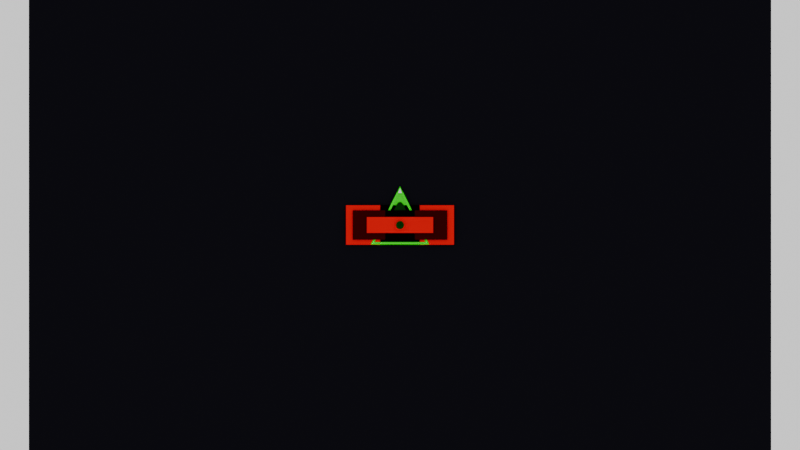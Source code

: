 # Source: models.blend  (saved by Blender 4.4.32; exported with 4.5.12 LTS)
import bpy
from mathutils import Matrix  # noqa: F401  (used for matrix-valued properties, if any)

bpy.ops.wm.read_factory_settings(use_empty=True)
scene = bpy.context.scene
scene.name = 'Scene'

# ---- collections
col_player = bpy.data.collections.new('Player'); scene.collection.children.link(col_player)
col_genericbackground = bpy.data.collections.new('GenericBackground'); scene.collection.children.link(col_genericbackground)
col_playerprojectile = bpy.data.collections.new('PlayerProjectile'); scene.collection.children.link(col_playerprojectile)
col_enemyonebase = bpy.data.collections.new('EnemyOneBase'); scene.collection.children.link(col_enemyonebase)
col_enemyone = bpy.data.collections.new('EnemyOne'); scene.collection.children.link(col_enemyone)

# ---- materials (node trees are filled in below, after node groups)
mat_shiphullmaterial = bpy.data.materials.new('ShipHullMaterial')
mat_shipoutlinematerial = bpy.data.materials.new('ShipOutlineMaterial')
mat_backgroundmaterial = bpy.data.materials.new('BackgroundMaterial')
mat_enemyonehullmaterial = bpy.data.materials.new('EnemyOneHullMaterial')
mat_enemyoneoutlinematerial = bpy.data.materials.new('EnemyOneOutlineMaterial')

# ---- material node trees
mat_shiphullmaterial.use_nodes = True; mat_shiphullmaterial.node_tree.nodes.clear()
_N = mat_shiphullmaterial.node_tree.nodes; _L = mat_shiphullmaterial.node_tree.links
n0 = _N.new('ShaderNodeBsdfPrincipled'); n0.name = 'Principled BSDF'; n0.location = (10, 300)
n0.inputs[0].default_value = (0.0, 0.02993, 0.0, 1.0)
n0.inputs[13].default_value = 0.0
n1 = _N.new('ShaderNodeOutputMaterial'); n1.name = 'Material Output'; n1.location = (300, 300)
_L.new(n0.outputs[0], n1.inputs[0])
n1.is_active_output = True
mat_shipoutlinematerial.use_nodes = True; mat_shipoutlinematerial.node_tree.nodes.clear()
_N = mat_shipoutlinematerial.node_tree.nodes; _L = mat_shipoutlinematerial.node_tree.links
n0 = _N.new('ShaderNodeBsdfPrincipled'); n0.name = 'Principled BSDF'; n0.location = (10, 300)
n0.inputs[0].default_value = (0.0, 0.7601, 0.0, 1.0)
n0.inputs[13].default_value = 0.0
n1 = _N.new('ShaderNodeOutputMaterial'); n1.name = 'Material Output'; n1.location = (300, 300)
_L.new(n0.outputs[0], n1.inputs[0])
n1.is_active_output = True
mat_backgroundmaterial.use_nodes = True; mat_backgroundmaterial.node_tree.nodes.clear()
_N = mat_backgroundmaterial.node_tree.nodes; _L = mat_backgroundmaterial.node_tree.links
n0 = _N.new('ShaderNodeBsdfPrincipled'); n0.name = 'Principled BSDF'; n0.location = (10, 300)
n0.inputs[0].default_value = (0.005247, 0.004978, 0.007488, 1.0)
n0.inputs[13].default_value = 0.0
n1 = _N.new('ShaderNodeOutputMaterial'); n1.name = 'Material Output'; n1.location = (300, 300)
_L.new(n0.outputs[0], n1.inputs[0])
n1.is_active_output = True
mat_enemyonehullmaterial.use_nodes = True; mat_enemyonehullmaterial.node_tree.nodes.clear()
_N = mat_enemyonehullmaterial.node_tree.nodes; _L = mat_enemyonehullmaterial.node_tree.links
n0 = _N.new('ShaderNodeBsdfPrincipled'); n0.name = 'Principled BSDF'; n0.location = (10, 300)
n0.inputs[0].default_value = (0.03596, 0.0, 0.0003057, 1.0)
n0.inputs[13].default_value = 0.0
n1 = _N.new('ShaderNodeOutputMaterial'); n1.name = 'Material Output'; n1.location = (300, 300)
_L.new(n0.outputs[0], n1.inputs[0])
n1.is_active_output = True
mat_enemyoneoutlinematerial.use_nodes = True; mat_enemyoneoutlinematerial.node_tree.nodes.clear()
_N = mat_enemyoneoutlinematerial.node_tree.nodes; _L = mat_enemyoneoutlinematerial.node_tree.links
n0 = _N.new('ShaderNodeBsdfPrincipled'); n0.name = 'Principled BSDF'; n0.location = (10, 300)
n0.inputs[0].default_value = (0.7026, 0.0, 0.005973, 1.0)
n0.inputs[13].default_value = 0.0
n1 = _N.new('ShaderNodeOutputMaterial'); n1.name = 'Material Output'; n1.location = (300, 300)
_L.new(n0.outputs[0], n1.inputs[0])
n1.is_active_output = True

# ---- world
world_world = bpy.data.worlds.new('World'); scene.world = world_world
world_world.use_nodes = True; world_world.node_tree.nodes.clear()
_N = world_world.node_tree.nodes; _L = world_world.node_tree.links
n0 = _N.new('ShaderNodeOutputWorld'); n0.name = 'World Output'; n0.location = (300, 300)
n1 = _N.new('ShaderNodeBackground'); n1.name = 'Background'; n1.location = (10, 300)
n1.inputs[0].default_value = (1.0, 1.0, 1.0, 1.0)
_L.new(n1.outputs[0], n0.inputs[0])
n0.is_active_output = True
world_world.color = (0.05088, 0.05088, 0.05088)
world_world.sun_shadow_jitter_overblur = 0.0

# ---- cameras
cam_camera_001 = bpy.data.cameras.new('Camera.001')
cam_camera_001.type = 'ORTHO'
cam_camera_001.ortho_scale = 559.9

# ---- meshes
me_shiphull_001 = bpy.data.meshes.new('ShipHull.001')
me_shiphull_001.from_pydata([(-20.45, -13.64, 0.0), (20.45, -13.64, 0.0), (0.0, 27.05, 0.0), (0.0, 23.47, 0.03538), (-17.8, -11.95, 0.03538), (17.8, -11.95, 0.03538), (0.0, 23.47, 1.101), (-17.8, -11.95, 1.101), (17.8, -11.95, 1.101), (0.0, 27.05, 1.136), (-20.45, -13.64, 1.136), (20.45, -13.64, 1.136), (0.0, 23.47, 0.5712), (-17.8, -11.95, 0.5712), (17.8, -11.95, 0.5712)], [], [(4, 3, 5), (4, 0, 2, 3), (5, 1, 0, 4), (3, 2, 1, 5), (8, 6, 12, 14), (7, 6, 9, 10), (8, 7, 10, 11), (6, 8, 11, 9), (1, 2, 9, 11), (0, 1, 11, 10), (2, 0, 10, 9), (13, 14, 12), (7, 8, 14, 13), (6, 7, 13, 12)])
me_shiphull_001.polygons.foreach_set('material_index', [0, 1, 1, 1, 1, 1, 1, 1, 1, 1, 1, 0, 1, 1])
_uv = me_shiphull_001.uv_layers.new(name='UVMap')
_uv.uv.foreach_set('vector', [0.02478, 0.02225, 0.02478, 0.9504, 0.953, 0.02225, 0.02478, 0.02225, 0.0, 0.0, 0.0, 1.0, 0.02478, 0.9504, 0.953, 0.02225, 1.0, 0.0, 0.0, 0.0, 0.02478, 0.02225, 0.02478, 0.9504, 0.0, 1.0, 1.0, 0.0, 0.953, 0.02225, 0.953, 0.02225, 0.02478, 0.9504, 0.02478, 0.9504, 0.953, 0.02225, 0.02478, 0.02225, 0.02478, 0.9504, 0.0, 1.0, 0.0, 0.0, 0.953, 0.02225, 0.02478, 0.02225, 0.0, 0.0, 1.0, 0.0, 0.02478, 0.9504, 0.953, 0.02225, 1.0, 0.0, 0.0, 1.0, 1.0, 0.0, 0.0, 1.0, 0.0, 1.0, 1.0, 0.0, 0.0, 0.0, 1.0, 0.0, 1.0, 0.0, 0.0, 0.0, 0.0, 1.0, 0.0, 0.0, 0.0, 0.0, 0.0, 1.0, 0.02478, 0.02225, 0.953, 0.02225, 0.02478, 0.9504, 0.02478, 0.02225, 0.953, 0.02225, 0.953, 0.02225, 0.02478, 0.02225, 0.02478, 0.9504, 0.02478, 0.02225, 0.02478, 0.02225, 0.02478, 0.9504])
me_shiphull_001.materials.append(mat_shiphullmaterial)
me_shiphull_001.materials.append(mat_shipoutlinematerial)
me_shiphull_001.update()
me_shipoutlinemesh = bpy.data.meshes.new('ShipOutlineMesh')
me_shipoutlinemesh.from_pydata([(0.0, 27.3, 0.6645), (-20.71, -13.9, 0.6645), (20.71, -13.9, 0.6645)], [], [(1, 2, 0)])
_uv = me_shipoutlinemesh.uv_layers.new(name='UVMap')
_uv.uv.foreach_set('vector', [0.02478, 0.02225, 0.953, 0.02225, 0.02478, 0.9504])
me_shipoutlinemesh.materials.append(mat_shipoutlinematerial)
me_shipoutlinemesh.update()
me_shiphullmesh = bpy.data.meshes.new('ShipHullMesh')
me_shiphullmesh.from_pydata([(0.0, 18.73, 1.56), (-14.21, -9.537, 1.56), (14.21, -9.537, 1.56)], [], [(1, 2, 0)])
_uv = me_shiphullmesh.uv_layers.new(name='UVMap')
_uv.uv.foreach_set('vector', [0.02478, 0.02225, 0.953, 0.02225, 0.02478, 0.9504])
me_shiphullmesh.materials.append(mat_shiphullmaterial)
me_shiphullmesh.update()
me_cone = bpy.data.meshes.new('Cone')
me_cone.from_pydata([(0.0, 1.561, -1.281), (1.352, -0.7807, -1.281), (-1.352, -0.7807, -1.281), (0.0, 0.0, 1.842)], [], [(0, 3, 1), (0, 1, 2), (1, 3, 2), (2, 3, 0)])
_uv = me_cone.uv_layers.new(name='UVMap')
_uv.uv.foreach_set('vector', [0.25, 0.49, 0.25, 0.25, 0.4578, 0.13, 0.75, 0.49, 0.9578, 0.13, 0.5422, 0.13, 0.4578, 0.13, 0.25, 0.25, 0.04215, 0.13, 0.04215, 0.13, 0.25, 0.25, 0.25, 0.49])
me_cone.update()
me_plane = bpy.data.meshes.new('Plane')
me_plane.from_pydata([(-259.8, -360.0, 0.0), (259.8, -360.0, 0.0), (-259.8, 360.0, 0.0), (259.8, 360.0, 0.0)], [], [(0, 1, 3, 2)])
_uv = me_plane.uv_layers.new(name='UVMap')
_uv.uv.foreach_set('vector', [0.0, 0.0, 1.0, 0.0, 1.0, 1.0, 0.0, 1.0])
me_plane.materials.append(mat_backgroundmaterial)
me_plane.update()
me_circle = bpy.data.meshes.new('Circle')
me_circle.from_pydata([(-1.579e-08, 2.784, 0.8921), (-0.5432, 2.731, 0.8921), (-1.065, 2.572, 0.8921), (-1.547, 2.315, 0.8921), (-1.969, 1.969, 0.8921), (-2.315, 1.547, 0.8921), (-2.572, 1.065, 0.8921), (-2.731, 0.5432, 0.8921), (-2.784, -1.329e-08, 0.8921), (-2.731, -0.5432, 0.8921), (-2.572, -1.065, 0.8921), (-2.315, -1.547, 0.8921), (-1.969, -1.969, 0.8921), (-1.547, -2.315, 0.8921), (-1.065, -2.572, 0.8921), (-0.5432, -2.731, 0.8921), (-1.579e-08, -2.784, 0.8921), (0.5432, -2.731, 0.8921), (1.065, -2.572, 0.8921), (1.547, -2.315, 0.8921), (1.969, -1.969, 0.8921), (2.315, -1.547, 0.8921), (2.572, -1.065, 0.8921), (2.731, -0.5432, 0.8921), (2.784, -1.329e-08, 0.8921), (2.731, 0.5432, 0.8921), (2.572, 1.065, 0.8921), (2.315, 1.547, 0.8921), (1.969, 1.969, 0.8921), (1.547, 2.315, 0.8921), (1.065, 2.572, 0.8921), (0.5432, 2.731, 0.8921)], [], [(24, 25, 23), (1, 2, 3, 4, 5, 6, 7, 8, 9, 10, 11, 12, 13, 14, 15, 16, 17, 18, 19, 20, 21, 22, 23, 25, 26, 27, 28, 29, 30, 31, 0)])
_uv = me_circle.uv_layers.new(name='UVMap')
_uv.uv.foreach_set('vector', [0.0, 0.0, 0.0, 0.0, 0.0, 0.0, 0.0, 0.0, 0.0, 0.0, 0.0, 0.0, 0.0, 0.0, 0.0, 0.0, 0.0, 0.0, 0.0, 0.0, 0.0, 0.0, 0.0, 0.0, 0.0, 0.0, 0.0, 0.0, 0.0, 0.0, 0.0, 0.0, 0.0, 0.0, 0.0, 0.0, 0.0, 0.0, 0.0, 0.0, 0.0, 0.0, 0.0, 0.0, 0.0, 0.0, 0.0, 0.0, 0.0, 0.0, 0.0, 0.0, 0.0, 0.0, 0.0, 0.0, 0.0, 0.0, 0.0, 0.0, 0.0, 0.0, 0.0, 0.0, 0.0, 0.0, 0.0, 0.0])
me_circle.materials.append(mat_shiphullmaterial)
me_circle.update()
me_circle_001 = bpy.data.meshes.new('Circle.001')
me_circle_001.from_pydata([(4.206e-11, 4.091, -0.8921), (-0.7982, 4.013, -0.8921), (-1.566, 3.78, -0.8921), (-2.273, 3.402, -0.8921), (-2.893, 2.893, -0.8921), (-3.402, 2.273, -0.8921), (-3.78, 1.566, -0.8921), (-4.013, 0.7982, -0.8921), (-4.091, -3.277e-08, -0.8921), (-4.013, -0.7982, -0.8921), (-3.78, -1.566, -0.8921), (-3.402, -2.273, -0.8921), (-2.893, -2.893, -0.8921), (-2.273, -3.402, -0.8921), (-1.566, -3.78, -0.8921), (-0.7982, -4.013, -0.8921), (4.206e-11, -4.091, -0.8921), (0.7982, -4.013, -0.8921), (1.566, -3.78, -0.8921), (2.273, -3.402, -0.8921), (2.893, -2.893, -0.8921), (3.402, -2.273, -0.8921), (3.78, -1.566, -0.8921), (4.013, -0.7982, -0.8921), (4.091, -3.277e-08, -0.8921), (4.013, 0.7982, -0.8921), (3.78, 1.566, -0.8921), (3.402, 2.273, -0.8921), (2.893, 2.893, -0.8921), (2.273, 3.402, -0.8921), (1.566, 3.78, -0.8921), (0.7982, 4.013, -0.8921)], [], [(24, 25, 23), (1, 2, 3, 4, 5, 6, 7, 8, 9, 10, 11, 12, 13, 14, 15, 16, 17, 18, 19, 20, 21, 22, 23, 25, 26, 27, 28, 29, 30, 31, 0)])
_uv = me_circle_001.uv_layers.new(name='UVMap')
_uv.uv.foreach_set('vector', [0.0, 0.0, 0.0, 0.0, 0.0, 0.0, 0.0, 0.0, 0.0, 0.0, 0.0, 0.0, 0.0, 0.0, 0.0, 0.0, 0.0, 0.0, 0.0, 0.0, 0.0, 0.0, 0.0, 0.0, 0.0, 0.0, 0.0, 0.0, 0.0, 0.0, 0.0, 0.0, 0.0, 0.0, 0.0, 0.0, 0.0, 0.0, 0.0, 0.0, 0.0, 0.0, 0.0, 0.0, 0.0, 0.0, 0.0, 0.0, 0.0, 0.0, 0.0, 0.0, 0.0, 0.0, 0.0, 0.0, 0.0, 0.0, 0.0, 0.0, 0.0, 0.0, 0.0, 0.0, 0.0, 0.0, 0.0, 0.0])
me_circle_001.materials.append(mat_shipoutlinematerial)
me_circle_001.update()
me_enemyonebasehullmesh = bpy.data.meshes.new('EnemyOneBaseHullMesh')
me_enemyonebasehullmesh.from_pydata([(-33.04, -10.27, 0.0), (33.04, -10.27, 0.0), (-33.04, 10.27, 0.0), (33.04, 10.27, 0.0)], [], [(0, 1, 3, 2)])
_uv = me_enemyonebasehullmesh.uv_layers.new(name='UVMap')
_uv.uv.foreach_set('vector', [0.0, 0.0, 1.0, 0.0, 1.0, 1.0, 0.0, 1.0])
me_enemyonebasehullmesh.materials.append(mat_enemyonehullmaterial)
me_enemyonebasehullmesh.update()
me_enemyonebaseoutlinemesh = bpy.data.meshes.new('EnemyOneBaseOutlineMesh')
me_enemyonebaseoutlinemesh.from_pydata([(-37.81, -13.82, 0.0), (37.81, -13.82, 0.0), (-37.81, 13.82, 0.0), (37.81, 13.82, 0.0)], [], [(0, 1, 3, 2)])
_uv = me_enemyonebaseoutlinemesh.uv_layers.new(name='UVMap')
_uv.uv.foreach_set('vector', [0.0, 0.0, 1.0, 0.0, 1.0, 1.0, 0.0, 1.0])
me_enemyonebaseoutlinemesh.materials.append(mat_enemyoneoutlinematerial)
me_enemyonebaseoutlinemesh.update()
me_enemyonebasesymbolmesh = bpy.data.meshes.new('EnemyOneBaseSymbolMesh')
me_enemyonebasesymbolmesh.from_pydata([(-23.25, -5.594, 0.0), (23.25, -5.594, 0.0), (-23.25, 5.594, 0.0), (23.25, 5.594, 0.0)], [], [(0, 1, 3, 2)])
_uv = me_enemyonebasesymbolmesh.uv_layers.new(name='UVMap')
_uv.uv.foreach_set('vector', [0.0, 0.0, 1.0, 0.0, 1.0, 1.0, 0.0, 1.0])
me_enemyonebasesymbolmesh.materials.append(mat_enemyoneoutlinematerial)
me_enemyonebasesymbolmesh.update()
me_enemyonehullmesh = bpy.data.meshes.new('EnemyOneHullMesh')
me_enemyonehullmesh.from_pydata([(-10.27, -10.27, 0.0), (10.27, -10.27, 0.0), (-10.27, 10.27, 0.0), (10.27, 10.27, 0.0)], [], [(0, 1, 3, 2)])
_uv = me_enemyonehullmesh.uv_layers.new(name='UVMap')
_uv.uv.foreach_set('vector', [0.0, 0.0, 1.0, 0.0, 1.0, 1.0, 0.0, 1.0])
me_enemyonehullmesh.materials.append(mat_enemyonehullmaterial)
me_enemyonehullmesh.update()
me_enemyoneoutlinemesh = bpy.data.meshes.new('EnemyOneOutlineMesh')
me_enemyoneoutlinemesh.from_pydata([(-13.82, -13.82, 0.0), (13.82, -13.82, 0.0), (-13.82, 13.82, 0.0), (13.82, 13.82, 0.0)], [], [(0, 1, 3, 2)])
_uv = me_enemyoneoutlinemesh.uv_layers.new(name='UVMap')
_uv.uv.foreach_set('vector', [0.0, 0.0, 1.0, 0.0, 1.0, 1.0, 0.0, 1.0])
me_enemyoneoutlinemesh.materials.append(mat_enemyoneoutlinematerial)
me_enemyoneoutlinemesh.update()

# ---- objects
ob_camera = bpy.data.objects.new('Camera', cam_camera_001)
ob_ship_001 = bpy.data.objects.new('Ship.001', me_shiphull_001)
ob_shipoutline = bpy.data.objects.new('ShipOutline', me_shipoutlinemesh)
ob_shiphull = bpy.data.objects.new('ShipHull', me_shiphullmesh)
ob_forwardweapon = bpy.data.objects.new('ForwardWeapon', me_cone)
ob_backgroundplane = bpy.data.objects.new('BackgroundPlane', me_plane)
ob_playerprojectileinner = bpy.data.objects.new('PlayerProjectileInner', me_circle)
ob_playerprojectileouter = bpy.data.objects.new('PlayerProjectileOuter', me_circle_001)
ob_enemyonebasehull = bpy.data.objects.new('EnemyOneBaseHull', me_enemyonebasehullmesh)
ob_enemyonebaseoutline = bpy.data.objects.new('EnemyOneBaseOutline', me_enemyonebaseoutlinemesh)
ob_enemyonebasesymbol = bpy.data.objects.new('EnemyOneBaseSymbol', me_enemyonebasesymbolmesh)
ob_enemyonehull = bpy.data.objects.new('EnemyOneHull', me_enemyonehullmesh)
ob_enemyoneoutline = bpy.data.objects.new('EnemyOneOutline', me_enemyoneoutlinemesh)

# ---- transforms, parenting, visibility, modifiers, constraints
ob_camera.location = (0.0, 0.0, 68.66)
ob_camera.scale = (1.0, 1.0, 100.0)
ob_ship_001.location = (0.0, 0.0, 0.0)
_vg = ob_ship_001.vertex_groups.new(name='CoreGroup')
_vg = ob_ship_001.vertex_groups.new(name='InnerRingGroup')
_vg = ob_ship_001.vertex_groups.new(name='OutlineGroup')
_vg = ob_ship_001.vertex_groups.new(name='OuterRingGroup')
_vg = ob_ship_001.vertex_groups.new(name='OuterCorners')
ob_shipoutline.location = (0.0, 0.0, 0.0)
_m = ob_shipoutline.modifiers.new('Bevel', 'BEVEL')
_m.width = 5.0
_m.width_pct = 5.0
_m.segments = 6
_m.affect = 'VERTICES'
ob_shiphull.location = (0.0, 0.0, 0.0)
_m = ob_shiphull.modifiers.new('Bevel', 'BEVEL')
_m.width = 5.0
_m.width_pct = 5.0
_m.segments = 6
_m.affect = 'VERTICES'
ob_forwardweapon.location = (0.0, 23.73, 1.497)
ob_forwardweapon.rotation_euler = (-1.571, 0.0, 0.0)
ob_backgroundplane.location = (0.0, 0.0, -1.0)
ob_playerprojectileinner.location = (0.0, 0.0, 3.665)
ob_playerprojectileouter.location = (0.0, 0.0, 2.665)
ob_enemyonebasehull.location = (0.0, 0.0, 2.0)
ob_enemyonebaseoutline.location = (0.0, 0.0, 1.0)
ob_enemyonebasesymbol.location = (0.0, 0.0, 3.0)
ob_enemyonehull.location = (0.0, 0.0, 2.0)
ob_enemyoneoutline.location = (0.0, 0.0, 1.0)

# ---- collection membership
scene.collection.objects.link(ob_camera)
scene.collection.objects.link(ob_ship_001)
col_player.objects.link(ob_shipoutline)
col_player.objects.link(ob_shiphull)
col_player.objects.link(ob_forwardweapon)
col_genericbackground.objects.link(ob_backgroundplane)
col_playerprojectile.objects.link(ob_playerprojectileinner)
col_playerprojectile.objects.link(ob_playerprojectileouter)
col_enemyonebase.objects.link(ob_enemyonebasehull)
col_enemyonebase.objects.link(ob_enemyonebaseoutline)
col_enemyonebase.objects.link(ob_enemyonebasesymbol)
col_enemyone.objects.link(ob_enemyonehull)
col_enemyone.objects.link(ob_enemyoneoutline)

# ---- scene / render settings (as saved in the file)
scene.camera = ob_camera
scene.frame_start = 1; scene.frame_end = 250; scene.frame_set(1)
scene.render.engine = 'BLENDER_EEVEE_NEXT'
scene.render.resolution_x = 1280
scene.render.resolution_y = 720
bpy.context.view_layer.update()
